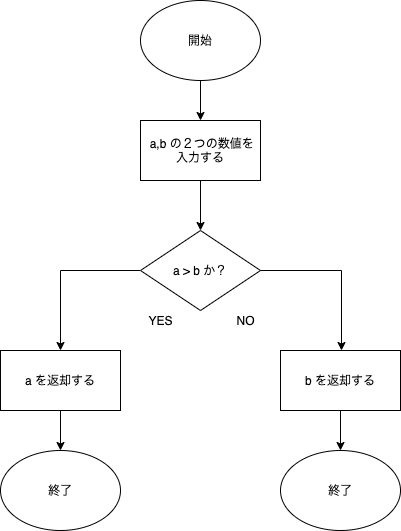

The diagram above was exported from draw.io. Its source (the exported page's mxGraphModel, read from the mxfile embedded in the PNG):
<mxGraphModel dx="760" dy="758" grid="1" gridSize="10" guides="1" tooltips="1" connect="1" arrows="1" fold="1" page="1" pageScale="1" pageWidth="827" pageHeight="1169" math="0" shadow="0">
  <root>
    <mxCell id="0" />
    <mxCell id="1" parent="0" />
    <mxCell id="L18IE7SVpMjhVck34zIv-2" style="edgeStyle=orthogonalEdgeStyle;rounded=0;orthogonalLoop=1;jettySize=auto;html=1;" edge="1" parent="1" source="L18IE7SVpMjhVck34zIv-8" target="L18IE7SVpMjhVck34zIv-3">
      <mxGeometry relative="1" as="geometry">
        <mxPoint x="400" y="200" as="targetPoint" />
      </mxGeometry>
    </mxCell>
    <mxCell id="L18IE7SVpMjhVck34zIv-1" value="開始" style="ellipse;whiteSpace=wrap;html=1;" vertex="1" parent="1">
      <mxGeometry x="340" y="50" width="120" height="80" as="geometry" />
    </mxCell>
    <mxCell id="L18IE7SVpMjhVck34zIv-14" style="edgeStyle=orthogonalEdgeStyle;rounded=0;orthogonalLoop=1;jettySize=auto;html=1;entryX=0.575;entryY=0;entryDx=0;entryDy=0;entryPerimeter=0;" edge="1" parent="1">
      <mxGeometry relative="1" as="geometry">
        <mxPoint x="541" y="400" as="targetPoint" />
        <mxPoint x="452" y="320" as="sourcePoint" />
      </mxGeometry>
    </mxCell>
    <mxCell id="L18IE7SVpMjhVck34zIv-15" style="edgeStyle=orthogonalEdgeStyle;rounded=0;orthogonalLoop=1;jettySize=auto;html=1;entryX=0.5;entryY=0;entryDx=0;entryDy=0;" edge="1" parent="1" source="L18IE7SVpMjhVck34zIv-3" target="L18IE7SVpMjhVck34zIv-10">
      <mxGeometry relative="1" as="geometry">
        <mxPoint x="250" y="320" as="targetPoint" />
      </mxGeometry>
    </mxCell>
    <mxCell id="L18IE7SVpMjhVck34zIv-3" value="a &amp;gt; b か？" style="rhombus;whiteSpace=wrap;html=1;" vertex="1" parent="1">
      <mxGeometry x="340" y="280" width="120" height="80" as="geometry" />
    </mxCell>
    <mxCell id="L18IE7SVpMjhVck34zIv-4" value="YES" style="text;html=1;align=center;verticalAlign=middle;resizable=0;points=[];autosize=1;" vertex="1" parent="1">
      <mxGeometry x="340" y="360" width="40" height="20" as="geometry" />
    </mxCell>
    <mxCell id="L18IE7SVpMjhVck34zIv-5" value="NO" style="text;html=1;align=center;verticalAlign=middle;resizable=0;points=[];autosize=1;" vertex="1" parent="1">
      <mxGeometry x="430" y="360" width="30" height="20" as="geometry" />
    </mxCell>
    <mxCell id="L18IE7SVpMjhVck34zIv-8" value="&amp;nbsp;a,b の２つの数値を入力する" style="rounded=0;whiteSpace=wrap;html=1;" vertex="1" parent="1">
      <mxGeometry x="340" y="170" width="120" height="60" as="geometry" />
    </mxCell>
    <mxCell id="L18IE7SVpMjhVck34zIv-9" style="edgeStyle=orthogonalEdgeStyle;rounded=0;orthogonalLoop=1;jettySize=auto;html=1;" edge="1" parent="1" source="L18IE7SVpMjhVck34zIv-1" target="L18IE7SVpMjhVck34zIv-8">
      <mxGeometry relative="1" as="geometry">
        <mxPoint x="400" y="280" as="targetPoint" />
        <mxPoint x="400" y="130" as="sourcePoint" />
      </mxGeometry>
    </mxCell>
    <mxCell id="L18IE7SVpMjhVck34zIv-17" value="" style="edgeStyle=orthogonalEdgeStyle;rounded=0;orthogonalLoop=1;jettySize=auto;html=1;" edge="1" parent="1" source="L18IE7SVpMjhVck34zIv-10" target="L18IE7SVpMjhVck34zIv-12">
      <mxGeometry relative="1" as="geometry" />
    </mxCell>
    <mxCell id="L18IE7SVpMjhVck34zIv-10" value="a を返却する" style="rounded=0;whiteSpace=wrap;html=1;" vertex="1" parent="1">
      <mxGeometry x="200" y="400" width="120" height="60" as="geometry" />
    </mxCell>
    <mxCell id="L18IE7SVpMjhVck34zIv-16" style="edgeStyle=orthogonalEdgeStyle;rounded=0;orthogonalLoop=1;jettySize=auto;html=1;entryX=0.5;entryY=0;entryDx=0;entryDy=0;" edge="1" parent="1" source="L18IE7SVpMjhVck34zIv-11" target="L18IE7SVpMjhVck34zIv-13">
      <mxGeometry relative="1" as="geometry" />
    </mxCell>
    <mxCell id="L18IE7SVpMjhVck34zIv-11" value="b を返却する" style="rounded=0;whiteSpace=wrap;html=1;" vertex="1" parent="1">
      <mxGeometry x="480" y="400" width="120" height="60" as="geometry" />
    </mxCell>
    <mxCell id="L18IE7SVpMjhVck34zIv-12" value="終了" style="ellipse;whiteSpace=wrap;html=1;" vertex="1" parent="1">
      <mxGeometry x="200" y="500" width="120" height="80" as="geometry" />
    </mxCell>
    <mxCell id="L18IE7SVpMjhVck34zIv-13" value="終了" style="ellipse;whiteSpace=wrap;html=1;" vertex="1" parent="1">
      <mxGeometry x="480" y="500" width="120" height="80" as="geometry" />
    </mxCell>
  </root>
</mxGraphModel>